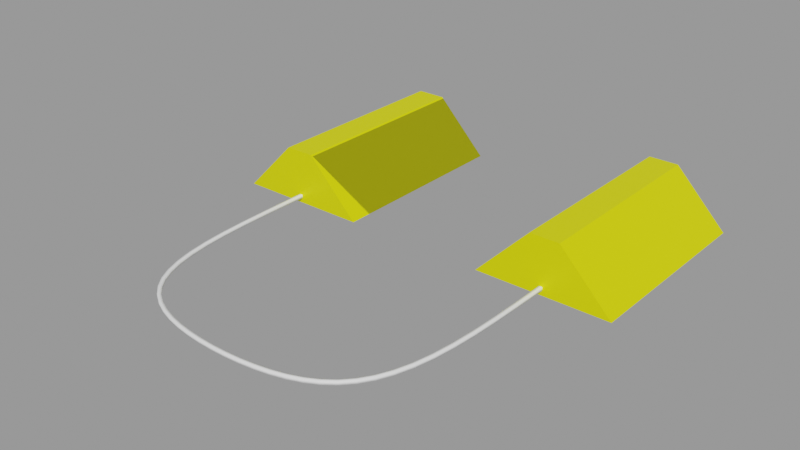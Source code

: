 # Source: chocks-put.blend  (saved by Blender 2.83.18; exported with 4.5.12 LTS)
import bpy
from mathutils import Matrix  # noqa: F401  (used for matrix-valued properties, if any)

bpy.ops.wm.read_factory_settings(use_empty=True)
scene = bpy.context.scene
scene.name = 'Empty'

# ---- materials (node trees are filled in below, after node groups)
mat_chockmaterial = bpy.data.materials.new('ChockMaterial')
mat_chockmaterial.use_transparent_shadow = False
mat_stringmaterial = bpy.data.materials.new('StringMaterial')
mat_stringmaterial.use_transparent_shadow = False
mat_positionforcermaterial = bpy.data.materials.new('PositionForcerMaterial')
mat_positionforcermaterial.surface_render_method = 'BLENDED'
mat_positionforcermaterial.blend_method = 'BLEND'
mat_positionforcermaterial.use_transparent_shadow = False

# ---- node groups
ng_auto_smooth = bpy.data.node_groups.new('Auto Smooth', 'GeometryNodeTree')
_s = ng_auto_smooth.interface.new_socket(name='Geometry', in_out='OUTPUT', socket_type='NodeSocketGeometry')
_s = ng_auto_smooth.interface.new_socket(name='Geometry', in_out='INPUT', socket_type='NodeSocketGeometry')
_s = ng_auto_smooth.interface.new_socket(name='Angle', in_out='INPUT', socket_type='NodeSocketFloat')
_s.subtype = 'ANGLE'
_s.min_value = 0.0
_s.max_value = 3.142
ng_auto_smooth.is_modifier = True
_N = ng_auto_smooth.nodes; _L = ng_auto_smooth.links
n0 = _N.new('NodeGroupOutput'); n0.name = 'Group Output'; n0.location = (480, -100)
n1 = _N.new('NodeGroupInput'); n1.name = 'Group Input'; n1.location = (-420, -300)
n2 = _N.new('NodeGroupInput'); n2.name = 'Group Input.001'; n2.location = (-60, -100)
n3 = _N.new('GeometryNodeSetShadeSmooth'); n3.name = 'Set Shade Smooth'; n3.location = (120, -100)
n3.domain = 'EDGE'
n4 = _N.new('GeometryNodeSetShadeSmooth'); n4.name = 'Set Shade Smooth.001'; n4.location = (300, -100)
n5 = _N.new('GeometryNodeInputMeshEdgeAngle'); n5.name = 'Edge Angle'; n5.location = (-420, -220)
n6 = _N.new('GeometryNodeInputEdgeSmooth'); n6.name = 'Is Edge Smooth'; n6.location = (-60, -160)
n7 = _N.new('GeometryNodeInputShadeSmooth'); n7.name = 'Is Face Smooth'; n7.location = (-240, -340)
n8 = _N.new('FunctionNodeBooleanMath'); n8.name = 'Boolean Math'; n8.location = (-60, -220)
n9 = _N.new('FunctionNodeCompare'); n9.name = 'Compare'; n9.location = (-240, -180)
n9.operation = 'LESS_EQUAL'
_L.new(n5.outputs[0], n9.inputs[0])
_L.new(n4.outputs[0], n0.inputs[0])
_L.new(n1.outputs[1], n9.inputs[1])
_L.new(n9.outputs[0], n8.inputs[0])
_L.new(n7.outputs[0], n8.inputs[1])
_L.new(n2.outputs[0], n3.inputs[0])
_L.new(n6.outputs[0], n3.inputs[1])
_L.new(n3.outputs[0], n4.inputs[0])
_L.new(n8.outputs[0], n3.inputs[2])
n0.is_active_output = True

# ---- material node trees
mat_chockmaterial.use_nodes = True; mat_chockmaterial.node_tree.nodes.clear()
_N = mat_chockmaterial.node_tree.nodes; _L = mat_chockmaterial.node_tree.links
n0 = _N.new('ShaderNodeBsdfPrincipled'); n0.name = 'Principled BSDF'; n0.location = (10, 300)
n0.distribution = 'GGX'
n0.subsurface_method = 'BURLEY'
n0.inputs[0].default_value = (1.0, 1.0, 0.0, 1.0)
n0.inputs[1].default_value = 0.3
n0.inputs[3].default_value = 1.45
n0.inputs[13].default_value = 0.3
n0.inputs[27].default_value = (0.0, 0.0, 0.0, 1.0)
n0.inputs[28].default_value = 1.0
n1 = _N.new('ShaderNodeOutputMaterial'); n1.name = 'Material Output'; n1.location = (300, 300)
_L.new(n0.outputs[0], n1.inputs[0])
n1.is_active_output = True
mat_stringmaterial.use_nodes = True; mat_stringmaterial.node_tree.nodes.clear()
_N = mat_stringmaterial.node_tree.nodes; _L = mat_stringmaterial.node_tree.links
n0 = _N.new('ShaderNodeBsdfPrincipled'); n0.name = 'Principled BSDF'; n0.location = (10, 300)
n0.distribution = 'GGX'
n0.subsurface_method = 'BURLEY'
n0.inputs[0].default_value = (1.0, 1.0, 1.0, 1.0)
n0.inputs[3].default_value = 1.45
n0.inputs[27].default_value = (0.0, 0.0, 0.0, 1.0)
n0.inputs[28].default_value = 1.0
n1 = _N.new('ShaderNodeOutputMaterial'); n1.name = 'Material Output'; n1.location = (300, 300)
_L.new(n0.outputs[0], n1.inputs[0])
n1.is_active_output = True
mat_positionforcermaterial.use_nodes = True; mat_positionforcermaterial.node_tree.nodes.clear()
_N = mat_positionforcermaterial.node_tree.nodes; _L = mat_positionforcermaterial.node_tree.links
n0 = _N.new('ShaderNodeBsdfPrincipled'); n0.name = 'Principled BSDF'; n0.location = (10, 300)
n0.distribution = 'GGX'
n0.subsurface_method = 'BURLEY'
n0.inputs[0].default_value = (0.0, 0.0, 0.0, 1.0)
n0.inputs[2].default_value = 0.0
n0.inputs[3].default_value = 1.45
n0.inputs[4].default_value = 0.0
n0.inputs[13].default_value = 0.0
n0.inputs[27].default_value = (0.0, 0.0, 0.0, 1.0)
n0.inputs[28].default_value = 1.0
n1 = _N.new('ShaderNodeOutputMaterial'); n1.name = 'Material Output'; n1.location = (300, 300)
_L.new(n0.outputs[0], n1.inputs[0])
n1.is_active_output = True

# ---- meshes
me_cube_007 = bpy.data.meshes.new('Cube.007')
me_cube_007.from_pydata([(-0.1, -0.15, 0.0), (-0.1, 0.15, 0.0), (0.1, -0.15, 0.0), (0.1, 0.15, 0.0), (0.02188, -0.15, 0.08), (-0.02188, -0.15, 0.08), (-0.02188, 0.15, 0.08), (0.02188, 0.15, 0.08)], [], [(1, 6, 7, 3), (2, 4, 5, 0), (0, 5, 6, 1), (1, 3, 2, 0), (6, 5, 4, 7), (3, 7, 4, 2)])
_uv = me_cube_007.uv_layers.new(name='UVMap')
_uv.uv.foreach_set('vector', [0.375, 0.25, 0.5472, 0.4222, 0.5472, 0.5, 0.375, 0.5, 0.375, 0.75, 0.5472, 0.9222, 0.5472, 1.0, 0.375, 1.0, 0.375, 0.0, 0.5472, 0.0, 0.5472, 0.25, 0.375, 0.25, 0.125, 0.5, 0.375, 0.5, 0.375, 0.75, 0.125, 0.75, 0.5472, 0.25, 0.5472, 0.0, 0.625, 0.0, 0.625, 0.25, 0.375, 0.5, 0.5472, 0.5, 0.5472, 0.75, 0.375, 0.75])
me_cube_007.materials.append(mat_chockmaterial)
me_cube_007.use_remesh_fix_poles = True
me_cube_007.use_remesh_preserve_attributes = False
me_cube_007.use_mirror_vertex_groups = False
me_cube_007.update()
me_cube_009 = bpy.data.meshes.new('Cube.009')
me_cube_009.from_pydata([(-0.1, -0.15, 0.0), (-0.1, 0.15, 0.0), (0.1, -0.15, 0.0), (0.1, 0.15, 0.0), (0.02188, -0.15, 0.08), (-0.02188, -0.15, 0.08), (-0.02188, 0.15, 0.08), (0.02188, 0.15, 0.08)], [], [(1, 6, 7, 3), (2, 4, 5, 0), (0, 5, 6, 1), (1, 3, 2, 0), (6, 5, 4, 7), (3, 7, 4, 2)])
_uv = me_cube_009.uv_layers.new(name='UVMap')
_uv.uv.foreach_set('vector', [0.375, 0.25, 0.5472, 0.4222, 0.5472, 0.5, 0.375, 0.5, 0.375, 0.75, 0.5472, 0.9222, 0.5472, 1.0, 0.375, 1.0, 0.375, 0.0, 0.5472, 0.0, 0.5472, 0.25, 0.375, 0.25, 0.125, 0.5, 0.375, 0.5, 0.375, 0.75, 0.125, 0.75, 0.5472, 0.25, 0.5472, 0.0, 0.625, 0.0, 0.625, 0.25, 0.375, 0.5, 0.5472, 0.5, 0.5472, 0.75, 0.375, 0.75])
me_cube_009.materials.append(mat_chockmaterial)
me_cube_009.use_remesh_fix_poles = True
me_cube_009.use_remesh_preserve_attributes = False
me_cube_009.use_mirror_vertex_groups = False
me_cube_009.update()
me_nurbspath = bpy.data.meshes.new('NurbsPath')
me_nurbspath.from_pydata([(-0.2025, 0.1747, -0.0025), (-0.2075, 0.1747, -0.0025), (-0.2075, 0.1747, 0.0025), (-0.2025, 0.1747, 0.0025), (-0.2025, 0.1499, -0.0025), (-0.2075, 0.1498, -0.0025), (-0.2075, 0.1498, 0.0025), (-0.2025, 0.1499, 0.0025), (-0.2022, 0.1035, -0.0025), (-0.2072, 0.1034, -0.0025), (-0.2072, 0.1034, 0.0025), (-0.2022, 0.1035, 0.0025), (-0.2013, 0.06134, -0.0025), (-0.2063, 0.06116, -0.0025), (-0.2063, 0.06116, 0.0025), (-0.2013, 0.06134, 0.0025), (-0.1994, 0.02344, -0.0025), (-0.2043, 0.02307, -0.0025), (-0.2043, 0.02307, 0.0025), (-0.1994, 0.02344, 0.0025), (-0.1961, -0.01032, -0.0025), (-0.201, -0.01096, -0.0025), (-0.201, -0.01096, 0.0025), (-0.1961, -0.01032, 0.0025), (-0.1912, -0.04005, -0.0025), (-0.1961, -0.04107, -0.0025), (-0.1961, -0.04107, 0.0025), (-0.1912, -0.04005, 0.0025), (-0.1846, -0.06591, -0.0025), (-0.1894, -0.06742, -0.0025), (-0.1894, -0.06742, 0.0025), (-0.1846, -0.06591, 0.0025), (-0.1762, -0.08809, -0.0025), (-0.1807, -0.09018, -0.0025), (-0.1807, -0.09018, 0.0025), (-0.1762, -0.08809, 0.0025), (-0.1659, -0.1068, -0.0025), (-0.1701, -0.1096, -0.0025), (-0.1701, -0.1096, 0.0025), (-0.1659, -0.1068, 0.0025), (-0.1537, -0.1223, -0.0025), (-0.1574, -0.1258, -0.0025), (-0.1574, -0.1258, 0.0025), (-0.1537, -0.1223, 0.0025), (-0.1398, -0.135, -0.0025), (-0.1428, -0.139, -0.0025), (-0.1428, -0.139, 0.0025), (-0.1398, -0.135, 0.0025), (-0.1241, -0.1452, -0.0025), (-0.1265, -0.1496, -0.0025), (-0.1265, -0.1496, 0.0025), (-0.1241, -0.1452, 0.0025), (-0.1068, -0.1532, -0.0025), (-0.1086, -0.1578, -0.0025), (-0.1086, -0.1578, 0.0025), (-0.1068, -0.1532, 0.0025), (-0.0882, -0.1593, -0.0025), (-0.08954, -0.1641, -0.0025), (-0.08954, -0.1641, 0.0025), (-0.0882, -0.1593, 0.0025), (-0.06849, -0.1638, -0.0025), (-0.06943, -0.1687, -0.0025), (-0.06943, -0.1687, 0.0025), (-0.06849, -0.1638, 0.0025), (-0.04795, -0.1669, -0.0025), (-0.04856, -0.1719, -0.0025), (-0.04856, -0.1719, 0.0025), (-0.04795, -0.1669, 0.0025), (-0.02683, -0.1689, -0.0025), (-0.02715, -0.1739, -0.0025), (-0.02715, -0.1739, 0.0025), (-0.02683, -0.1689, 0.0025), (-0.005382, -0.1697, -0.0025), (-0.005445, -0.1747, -0.0025), (-0.005445, -0.1747, 0.0025), (-0.005382, -0.1697, 0.0025), (0.01613, -0.1694, -0.0025), (0.01632, -0.1744, -0.0025), (0.01632, -0.1744, 0.0025), (0.01613, -0.1694, 0.0025), (0.03745, -0.1681, -0.0025), (0.0379, -0.173, -0.0025), (0.0379, -0.173, 0.0025), (0.03745, -0.1681, 0.0025), (0.05831, -0.1655, -0.0025), (0.05907, -0.1705, -0.0025), (0.05907, -0.1705, 0.0025), (0.05831, -0.1655, 0.0025), (0.07847, -0.1617, -0.0025), (0.0796, -0.1666, -0.0025), (0.0796, -0.1666, 0.0025), (0.07847, -0.1617, 0.0025), (0.09765, -0.1565, -0.0025), (0.09923, -0.1612, -0.0025), (0.09923, -0.1612, 0.0025), (0.09765, -0.1565, 0.0025), (0.1156, -0.1494, -0.0025), (0.1177, -0.154, -0.0025), (0.1177, -0.154, 0.0025), (0.1156, -0.1494, 0.0025), (0.1321, -0.1404, -0.0025), (0.1349, -0.1446, -0.0025), (0.1349, -0.1446, 0.0025), (0.1321, -0.1404, 0.0025), (0.147, -0.129, -0.0025), (0.1503, -0.1327, -0.0025), (0.1503, -0.1327, 0.0025), (0.147, -0.129, 0.0025), (0.1601, -0.115, -0.0025), (0.164, -0.118, -0.0025), (0.164, -0.118, 0.0025), (0.1601, -0.115, 0.0025), (0.1713, -0.09786, -0.0025), (0.1757, -0.1003, -0.0025), (0.1757, -0.1003, 0.0025), (0.1713, -0.09786, 0.0025), (0.1807, -0.07745, -0.0025), (0.1853, -0.07924, -0.0025), (0.1853, -0.07924, 0.0025), (0.1807, -0.07745, 0.0025), (0.1882, -0.05346, -0.0025), (0.193, -0.05471, -0.0025), (0.193, -0.05471, 0.0025), (0.1882, -0.05346, 0.0025), (0.1939, -0.02568, -0.0025), (0.1988, -0.0265, -0.0025), (0.1988, -0.0265, 0.0025), (0.1939, -0.02568, 0.0025), (0.1979, 0.006052, -0.0025), (0.2029, 0.005556, -0.0025), (0.2029, 0.005556, 0.0025), (0.1979, 0.006052, 0.0025), (0.2005, 0.04187, -0.0025), (0.2055, 0.0416, -0.0025), (0.2055, 0.0416, 0.0025), (0.2005, 0.04187, 0.0025), (0.2019, 0.08187, -0.0025), (0.2069, 0.08175, -0.0025), (0.2069, 0.08175, 0.0025), (0.2019, 0.08187, 0.0025), (0.2024, 0.1261, -0.0025), (0.2074, 0.1261, -0.0025), (0.2074, 0.1261, 0.0025), (0.2024, 0.1261, 0.0025), (0.2025, 0.1747, -0.0025), (0.2075, 0.1747, -0.0025), (0.2075, 0.1747, 0.0025), (0.2025, 0.1747, 0.0025), (-0.2025, 0.1697, -0.0025), (-0.2075, 0.1697, -0.0025), (-0.2075, 0.1697, 0.0025), (-0.2025, 0.1697, 0.0025), (-0.2025, 0.1647, -0.0025), (-0.2075, 0.1647, -0.0025), (-0.2075, 0.1647, 0.0025), (-0.2025, 0.1647, 0.0025), (-0.2025, 0.1598, -0.0025), (-0.2075, 0.1598, -0.0025), (-0.2075, 0.1598, 0.0025), (-0.2025, 0.1598, 0.0025), (-0.2025, 0.1548, -0.0025), (-0.2075, 0.1548, -0.0025), (-0.2075, 0.1548, 0.0025), (-0.2025, 0.1548, 0.0025), (-0.2025, 0.1452, -0.0025), (-0.2075, 0.1452, -0.0025), (-0.2075, 0.1452, 0.0025), (-0.2025, 0.1452, 0.0025), (-0.2024, 0.1406, -0.0025), (-0.2074, 0.1406, -0.0025), (-0.2074, 0.1406, 0.0025), (-0.2024, 0.1406, 0.0025), (-0.2024, 0.1359, -0.0025), (-0.2074, 0.1359, -0.0025), (-0.2074, 0.1359, 0.0025), (-0.2024, 0.1359, 0.0025), (-0.2024, 0.1313, -0.0025), (-0.2074, 0.1313, -0.0025), (-0.2074, 0.1313, 0.0025), (-0.2024, 0.1313, 0.0025), (-0.2024, 0.1267, -0.0025), (-0.2074, 0.1266, -0.0025), (-0.2074, 0.1266, 0.0025), (-0.2024, 0.1267, 0.0025), (-0.2023, 0.122, -0.0025), (-0.2073, 0.122, -0.0025), (-0.2073, 0.122, 0.0025), (-0.2023, 0.122, 0.0025), (-0.2023, 0.1174, -0.0025), (-0.2073, 0.1173, -0.0025), (-0.2073, 0.1173, 0.0025), (-0.2023, 0.1174, 0.0025), (-0.2023, 0.1127, -0.0025), (-0.2073, 0.1127, -0.0025), (-0.2073, 0.1127, 0.0025), (-0.2023, 0.1127, 0.0025), (-0.2023, 0.1081, -0.0025), (-0.2073, 0.1081, -0.0025), (-0.2073, 0.1081, 0.0025), (-0.2023, 0.1081, 0.0025), (-0.2021, 0.09879, -0.0025), (-0.2071, 0.09869, -0.0025), (-0.2071, 0.09869, 0.0025), (-0.2021, 0.09879, 0.0025), (-0.202, 0.09411, -0.0025), (-0.207, 0.094, -0.0025), (-0.207, 0.094, 0.0025), (-0.202, 0.09411, 0.0025), (-0.2019, 0.08942, -0.0025), (-0.2069, 0.08931, -0.0025), (-0.2069, 0.08931, 0.0025), (-0.2019, 0.08942, 0.0025), (-0.2018, 0.08474, -0.0025), (-0.2068, 0.08463, -0.0025), (-0.2068, 0.08463, 0.0025), (-0.2018, 0.08474, 0.0025), (-0.2017, 0.08005, -0.0025), (-0.2067, 0.07994, -0.0025), (-0.2067, 0.07994, 0.0025), (-0.2017, 0.08005, 0.0025), (-0.2016, 0.07536, -0.0025), (-0.2066, 0.07525, -0.0025), (-0.2066, 0.07525, 0.0025), (-0.2016, 0.07536, 0.0025), (-0.2015, 0.07068, -0.0025), (-0.2065, 0.07057, -0.0025), (-0.2065, 0.07057, 0.0025), (-0.2015, 0.07068, 0.0025), (-0.2014, 0.06599, -0.0025), (-0.2064, 0.06588, -0.0025), (-0.2064, 0.06588, 0.0025), (-0.2014, 0.06599, 0.0025), (-0.2011, 0.05663, -0.0025), (-0.2061, 0.05637, -0.0025), (-0.2061, 0.05637, 0.0025), (-0.2011, 0.05663, 0.0025), (-0.2008, 0.05188, -0.0025), (-0.2058, 0.05162, -0.0025), (-0.2058, 0.05162, 0.0025), (-0.2008, 0.05188, 0.0025), (-0.2006, 0.04713, -0.0025), (-0.2056, 0.04687, -0.0025), (-0.2056, 0.04687, 0.0025), (-0.2006, 0.04713, 0.0025), (-0.2003, 0.04238, -0.0025), (-0.2053, 0.04212, -0.0025), (-0.2053, 0.04212, 0.0025), (-0.2003, 0.04238, 0.0025), (-0.2001, 0.03763, -0.0025), (-0.2051, 0.03738, -0.0025), (-0.2051, 0.03738, 0.0025), (-0.2001, 0.03763, 0.0025), (-0.1998, 0.03288, -0.0025), (-0.2048, 0.03263, -0.0025), (-0.2048, 0.03263, 0.0025), (-0.1998, 0.03288, 0.0025), (-0.1996, 0.02814, -0.0025), (-0.2046, 0.02788, -0.0025), (-0.2046, 0.02788, 0.0025), (-0.1996, 0.02814, 0.0025), (-0.1989, 0.01866, -0.0025), (-0.2039, 0.01817, -0.0025), (-0.2039, 0.01817, 0.0025), (-0.1989, 0.01866, 0.0025), (-0.1984, 0.01382, -0.0025), (-0.2034, 0.01333, -0.0025), (-0.2034, 0.01333, 0.0025), (-0.1984, 0.01382, 0.0025), (-0.198, 0.008973, -0.0025), (-0.2029, 0.008489, -0.0025), (-0.2029, 0.008489, 0.0025), (-0.198, 0.008973, 0.0025), (-0.1975, 0.004131, -0.0025), (-0.2025, 0.003646, -0.0025), (-0.2025, 0.003646, 0.0025), (-0.1975, 0.004131, 0.0025), (-0.197, -0.0007116, -0.0025), (-0.202, -0.001196, -0.0025), (-0.202, -0.001196, 0.0025), (-0.197, -0.0007116, 0.0025), (-0.1965, -0.005554, -0.0025), (-0.2015, -0.006038, -0.0025), (-0.2015, -0.006038, 0.0025), (-0.1965, -0.005554, 0.0025), (-0.1954, -0.01451, -0.0025), (-0.2003, -0.01532, -0.0025), (-0.2003, -0.01532, 0.0025), (-0.1954, -0.01451, 0.0025), (-0.1947, -0.01879, -0.0025), (-0.1996, -0.01959, -0.0025), (-0.1996, -0.01959, 0.0025), (-0.1947, -0.01879, 0.0025), (-0.194, -0.02306, -0.0025), (-0.1989, -0.02387, -0.0025), (-0.1989, -0.02387, 0.0025), (-0.194, -0.02306, 0.0025), (-0.1933, -0.02733, -0.0025), (-0.1982, -0.02814, -0.0025), (-0.1982, -0.02814, 0.0025), (-0.1933, -0.02733, 0.0025), (-0.1926, -0.03161, -0.0025), (-0.1975, -0.03242, -0.0025), (-0.1975, -0.03242, 0.0025), (-0.1926, -0.03161, 0.0025), (-0.1919, -0.03588, -0.0025), (-0.1968, -0.03669, -0.0025), (-0.1968, -0.03669, 0.0025), (-0.1919, -0.03588, 0.0025), (-0.1901, -0.0443, -0.0025), (-0.195, -0.04553, -0.0025), (-0.195, -0.04553, 0.0025), (-0.1901, -0.0443, 0.0025), (-0.189, -0.04865, -0.0025), (-0.1939, -0.04988, -0.0025), (-0.1939, -0.04988, 0.0025), (-0.189, -0.04865, 0.0025), (-0.1879, -0.053, -0.0025), (-0.1928, -0.05423, -0.0025), (-0.1928, -0.05423, 0.0025), (-0.1879, -0.053, 0.0025), (-0.1868, -0.05735, -0.0025), (-0.1917, -0.05858, -0.0025), (-0.1917, -0.05858, 0.0025), (-0.1868, -0.05735, 0.0025), (-0.1857, -0.0617, -0.0025), (-0.1905, -0.06293, -0.0025), (-0.1905, -0.06293, 0.0025), (-0.1857, -0.0617, 0.0025), (-0.183, -0.07027, -0.0025), (-0.1876, -0.07205, -0.0025), (-0.1876, -0.07205, 0.0025), (-0.183, -0.07027, 0.0025), (-0.1813, -0.07477, -0.0025), (-0.1859, -0.07654, -0.0025), (-0.1859, -0.07654, 0.0025), (-0.1813, -0.07477, 0.0025), (-0.1796, -0.07926, -0.0025), (-0.1842, -0.08104, -0.0025), (-0.1842, -0.08104, 0.0025), (-0.1796, -0.07926, 0.0025), (-0.1778, -0.08375, -0.0025), (-0.1825, -0.08553, -0.0025), (-0.1825, -0.08553, 0.0025), (-0.1778, -0.08375, 0.0025), (-0.1742, -0.09174, -0.0025), (-0.1786, -0.09415, -0.0025), (-0.1786, -0.09415, 0.0025), (-0.1742, -0.09174, 0.0025), (-0.1721, -0.09555, -0.0025), (-0.1765, -0.09796, -0.0025), (-0.1765, -0.09796, 0.0025), (-0.1721, -0.09555, 0.0025), (-0.17, -0.09936, -0.0025), (-0.1744, -0.1018, -0.0025), (-0.1744, -0.1018, 0.0025), (-0.17, -0.09936, 0.0025), (-0.1679, -0.1032, -0.0025), (-0.1723, -0.1056, -0.0025), (-0.1723, -0.1056, 0.0025), (-0.1679, -0.1032, 0.0025), (-0.1635, -0.1098, -0.0025), (-0.1675, -0.1129, -0.0025), (-0.1675, -0.1129, 0.0025), (-0.1635, -0.1098, 0.0025), (-0.1611, -0.113, -0.0025), (-0.165, -0.1161, -0.0025), (-0.165, -0.1161, 0.0025), (-0.1611, -0.113, 0.0025), (-0.1586, -0.1162, -0.0025), (-0.1625, -0.1192, -0.0025), (-0.1625, -0.1192, 0.0025), (-0.1586, -0.1162, 0.0025), (-0.1561, -0.1193, -0.0025), (-0.16, -0.1224, -0.0025), (-0.16, -0.1224, 0.0025), (-0.1561, -0.1193, 0.0025), (-0.1503, -0.1254, -0.0025), (-0.1537, -0.1291, -0.0025), (-0.1537, -0.1291, 0.0025), (-0.1503, -0.1254, 0.0025), (-0.1468, -0.1287, -0.0025), (-0.1501, -0.1324, -0.0025), (-0.1501, -0.1324, 0.0025), (-0.1468, -0.1287, 0.0025), (-0.1432, -0.1319, -0.0025), (-0.1465, -0.1356, -0.0025), (-0.1465, -0.1356, 0.0025), (-0.1432, -0.1319, 0.0025), (-0.1359, -0.1375, -0.0025), (-0.1386, -0.1417, -0.0025), (-0.1386, -0.1417, 0.0025), (-0.1359, -0.1375, 0.0025), (-0.1319, -0.1401, -0.0025), (-0.1346, -0.1443, -0.0025), (-0.1346, -0.1443, 0.0025), (-0.1319, -0.1401, 0.0025), (-0.1279, -0.1427, -0.0025), (-0.1306, -0.1469, -0.0025), (-0.1306, -0.1469, 0.0025), (-0.1279, -0.1427, 0.0025), (-0.1198, -0.1472, -0.0025), (-0.1219, -0.1517, -0.0025), (-0.1219, -0.1517, 0.0025), (-0.1198, -0.1472, 0.0025), (-0.1154, -0.1492, -0.0025), (-0.1175, -0.1537, -0.0025), (-0.1175, -0.1537, 0.0025), (-0.1154, -0.1492, 0.0025), (-0.1111, -0.1512, -0.0025), (-0.1132, -0.1557, -0.0025), (-0.1132, -0.1557, 0.0025), (-0.1111, -0.1512, 0.0025), (-0.1022, -0.1547, -0.0025), (-0.1038, -0.1594, -0.0025), (-0.1038, -0.1594, 0.0025), (-0.1022, -0.1547, 0.0025), (-0.09751, -0.1562, -0.0025), (-0.09907, -0.161, -0.0025), (-0.09907, -0.161, 0.0025), (-0.09751, -0.1562, 0.0025), (-0.0928, -0.1578, -0.0025), (-0.09436, -0.1625, -0.0025), (-0.09436, -0.1625, 0.0025), (-0.0928, -0.1578, 0.0025), (-0.08433, -0.1602, -0.0025), (-0.08545, -0.165, -0.0025), (-0.08545, -0.165, 0.0025), (-0.08433, -0.1602, 0.0025), (-0.08035, -0.1611, -0.0025), (-0.08146, -0.166, -0.0025), (-0.08146, -0.166, 0.0025), (-0.08035, -0.1611, 0.0025), (-0.07637, -0.162, -0.0025), (-0.07748, -0.1669, -0.0025), (-0.07748, -0.1669, 0.0025), (-0.07637, -0.162, 0.0025), (-0.07239, -0.1629, -0.0025), (-0.0735, -0.1678, -0.0025), (-0.0735, -0.1678, 0.0025), (-0.07239, -0.1629, 0.0025), (-0.06444, -0.1644, -0.0025), (-0.0652, -0.1694, -0.0025), (-0.0652, -0.1694, 0.0025), (-0.06444, -0.1644, 0.0025), (-0.0603, -0.1651, -0.0025), (-0.06106, -0.17, -0.0025), (-0.06106, -0.17, 0.0025), (-0.0603, -0.1651, 0.0025), (-0.05616, -0.1657, -0.0025), (-0.05692, -0.1706, -0.0025), (-0.05692, -0.1706, 0.0025), (-0.05616, -0.1657, 0.0025), (-0.05202, -0.1663, -0.0025), (-0.05277, -0.1713, -0.0025), (-0.05277, -0.1713, 0.0025), (-0.05202, -0.1663, 0.0025), (-0.04377, -0.1673, -0.0025), (-0.04423, -0.1723, -0.0025), (-0.04423, -0.1723, 0.0025), (-0.04377, -0.1673, 0.0025), (-0.03952, -0.1677, -0.0025), (-0.03997, -0.1727, -0.0025), (-0.03997, -0.1727, 0.0025), (-0.03952, -0.1677, 0.0025), (-0.03527, -0.1681, -0.0025), (-0.03572, -0.1731, -0.0025), (-0.03572, -0.1731, 0.0025), (-0.03527, -0.1681, 0.0025), (-0.03101, -0.1685, -0.0025), (-0.03147, -0.1735, -0.0025), (-0.03147, -0.1735, 0.0025), (-0.03101, -0.1685, 0.0025), (-0.02258, -0.169, -0.0025), (-0.02277, -0.174, -0.0025), (-0.02277, -0.174, 0.0025), (-0.02258, -0.169, 0.0025), (-0.01826, -0.1692, -0.0025), (-0.01845, -0.1742, -0.0025), (-0.01845, -0.1742, 0.0025), (-0.01826, -0.1692, 0.0025), (-0.01395, -0.1694, -0.0025), (-0.01414, -0.1743, -0.0025), (-0.01414, -0.1743, 0.0025), (-0.01395, -0.1694, 0.0025), (-0.009634, -0.1695, -0.0025), (-0.009822, -0.1745, -0.0025), (-0.009822, -0.1745, 0.0025), (-0.009634, -0.1695, 0.0025), (-0.001117, -0.1696, -0.0025), (-0.001055, -0.1746, -0.0025), (-0.001055, -0.1746, 0.0025), (-0.001117, -0.1696, 0.0025), (0.00321, -0.1696, -0.0025), (0.003273, -0.1746, -0.0025), (0.003273, -0.1746, 0.0025), (0.00321, -0.1696, 0.0025), (0.007538, -0.1695, -0.0025), (0.0076, -0.1745, -0.0025), (0.0076, -0.1745, 0.0025), (0.007538, -0.1695, 0.0025), (0.01187, -0.1695, -0.0025), (0.01193, -0.1745, -0.0025), (0.01193, -0.1745, 0.0025), (0.01187, -0.1695, 0.0025), (0.02036, -0.1691, -0.0025), (0.02067, -0.1741, -0.0025), (0.02067, -0.1741, 0.0025), (0.02036, -0.1691, 0.0025), (0.02465, -0.1689, -0.0025), (0.02496, -0.1739, -0.0025), (0.02496, -0.1739, 0.0025), (0.02465, -0.1689, 0.0025), (0.02894, -0.1686, -0.0025), (0.02925, -0.1736, -0.0025), (0.02925, -0.1736, 0.0025), (0.02894, -0.1686, 0.0025), (0.03323, -0.1683, -0.0025), (0.03354, -0.1733, -0.0025), (0.03354, -0.1733, 0.0025), (0.03323, -0.1683, 0.0025), (0.04158, -0.1676, -0.0025), (0.04218, -0.1725, -0.0025), (0.04218, -0.1725, 0.0025), (0.04158, -0.1676, 0.0025), (0.04578, -0.167, -0.0025), (0.04638, -0.172, -0.0025), (0.04638, -0.172, 0.0025), (0.04578, -0.167, 0.0025), (0.04999, -0.1665, -0.0025), (0.05058, -0.1715, -0.0025), (0.05058, -0.1715, 0.0025), (0.04999, -0.1665, 0.0025), (0.05419, -0.166, -0.0025), (0.05479, -0.171, -0.0025), (0.05479, -0.171, 0.0025), (0.05419, -0.166, 0.0025), (0.0623, -0.1648, -0.0025), (0.06322, -0.1697, -0.0025), (0.06322, -0.1697, 0.0025), (0.0623, -0.1648, 0.0025), (0.06636, -0.164, -0.0025), (0.06729, -0.1689, -0.0025), (0.06729, -0.1689, 0.0025), (0.06636, -0.164, 0.0025), (0.07043, -0.1632, -0.0025), (0.07136, -0.1682, -0.0025), (0.07136, -0.1682, 0.0025), (0.07043, -0.1632, 0.0025), (0.0745, -0.1625, -0.0025), (0.07543, -0.1674, -0.0025), (0.07543, -0.1674, 0.0025), (0.0745, -0.1625, 0.0025), (0.08225, -0.1607, -0.0025), (0.08358, -0.1655, -0.0025), (0.08358, -0.1655, 0.0025), (0.08225, -0.1607, 0.0025), (0.08613, -0.1596, -0.0025), (0.08746, -0.1644, -0.0025), (0.08746, -0.1644, 0.0025), (0.08613, -0.1596, 0.0025), (0.09001, -0.1586, -0.0025), (0.09134, -0.1634, -0.0025), (0.09134, -0.1634, 0.0025), (0.09001, -0.1586, 0.0025), (0.0939, -0.1575, -0.0025), (0.09522, -0.1623, -0.0025), (0.09522, -0.1623, 0.0025), (0.0939, -0.1575, 0.0025), (0.1021, -0.1547, -0.0025), (0.1039, -0.1594, -0.0025), (0.1039, -0.1594, 0.0025), (0.1021, -0.1547, 0.0025), (0.1066, -0.1529, -0.0025), (0.1085, -0.1576, -0.0025), (0.1085, -0.1576, 0.0025), (0.1066, -0.1529, 0.0025), (0.1112, -0.1512, -0.0025), (0.113, -0.1558, -0.0025), (0.113, -0.1558, 0.0025), (0.1112, -0.1512, 0.0025), (0.1197, -0.1472, -0.0025), (0.1221, -0.1516, -0.0025), (0.1221, -0.1516, 0.0025), (0.1197, -0.1472, 0.0025), (0.1239, -0.1449, -0.0025), (0.1263, -0.1493, -0.0025), (0.1263, -0.1493, 0.0025), (0.1239, -0.1449, 0.0025), (0.1281, -0.1426, -0.0025), (0.1305, -0.147, -0.0025), (0.1305, -0.147, 0.0025), (0.1281, -0.1426, 0.0025), (0.1358, -0.1376, -0.0025), (0.1388, -0.1416, -0.0025), (0.1388, -0.1416, 0.0025), (0.1358, -0.1376, 0.0025), (0.1396, -0.1347, -0.0025), (0.1426, -0.1387, -0.0025), (0.1426, -0.1387, 0.0025), (0.1396, -0.1347, 0.0025), (0.1433, -0.1318, -0.0025), (0.1464, -0.1358, -0.0025), (0.1464, -0.1358, 0.0025), (0.1433, -0.1318, 0.0025), (0.1502, -0.1256, -0.0025), (0.1538, -0.129, -0.0025), (0.1538, -0.129, 0.0025), (0.1502, -0.1256, 0.0025), (0.1535, -0.122, -0.0025), (0.1572, -0.1254, -0.0025), (0.1572, -0.1254, 0.0025), (0.1535, -0.122, 0.0025), (0.1568, -0.1184, -0.0025), (0.1605, -0.1218, -0.0025), (0.1605, -0.1218, 0.0025), (0.1568, -0.1184, 0.0025), (0.1622, -0.1116, -0.0025), (0.1664, -0.1144, -0.0025), (0.1664, -0.1144, 0.0025), (0.1622, -0.1116, 0.0025), (0.1645, -0.1082, -0.0025), (0.1687, -0.1109, -0.0025), (0.1687, -0.1109, 0.0025), (0.1645, -0.1082, 0.0025), (0.1668, -0.1047, -0.0025), (0.171, -0.1074, -0.0025), (0.171, -0.1074, 0.0025), (0.1668, -0.1047, 0.0025), (0.1691, -0.1012, -0.0025), (0.1733, -0.1039, -0.0025), (0.1733, -0.1039, 0.0025), (0.1691, -0.1012, 0.0025), (0.1731, -0.09388, -0.0025), (0.1777, -0.09597, -0.0025), (0.1777, -0.09597, 0.0025), (0.1731, -0.09388, 0.0025), (0.175, -0.08974, -0.0025), (0.1796, -0.09182, -0.0025), (0.1796, -0.09182, 0.0025), (0.175, -0.08974, 0.0025), (0.1769, -0.08559, -0.0025), (0.1815, -0.08768, -0.0025), (0.1815, -0.08768, 0.0025), (0.1769, -0.08559, 0.0025), (0.1788, -0.08145, -0.0025), (0.1834, -0.08353, -0.0025), (0.1834, -0.08353, 0.0025), (0.1788, -0.08145, 0.0025), (0.1819, -0.07355, -0.0025), (0.1866, -0.07505, -0.0025), (0.1866, -0.07505, 0.0025), (0.1819, -0.07355, 0.0025), (0.1831, -0.06951, -0.0025), (0.1879, -0.071, -0.0025), (0.1879, -0.071, 0.0025), (0.1831, -0.06951, 0.0025), (0.1844, -0.06547, -0.0025), (0.1892, -0.06696, -0.0025), (0.1892, -0.06696, 0.0025), (0.1844, -0.06547, 0.0025), (0.1857, -0.06142, -0.0025), (0.1904, -0.06291, -0.0025), (0.1904, -0.06291, 0.0025), (0.1857, -0.06142, 0.0025), (0.1869, -0.05738, -0.0025), (0.1917, -0.05887, -0.0025), (0.1917, -0.05887, 0.0025), (0.1869, -0.05738, 0.0025), (0.1891, -0.04891, -0.0025), (0.194, -0.04992, -0.0025), (0.194, -0.04992, 0.0025), (0.1891, -0.04891, 0.0025), (0.19, -0.04425, -0.0025), (0.1949, -0.04525, -0.0025), (0.1949, -0.04525, 0.0025), (0.19, -0.04425, 0.0025), (0.191, -0.03958, -0.0025), (0.1959, -0.04059, -0.0025), (0.1959, -0.04059, 0.0025), (0.191, -0.03958, 0.0025), (0.192, -0.03492, -0.0025), (0.1969, -0.03592, -0.0025), (0.1969, -0.03592, 0.0025), (0.192, -0.03492, 0.0025), (0.1929, -0.03025, -0.0025), (0.1978, -0.03126, -0.0025), (0.1978, -0.03126, 0.0025), (0.1929, -0.03025, 0.0025), (0.1944, -0.02122, -0.0025), (0.1994, -0.02185, -0.0025), (0.1994, -0.02185, 0.0025), (0.1944, -0.02122, 0.0025), (0.195, -0.01666, -0.0025), (0.2, -0.01729, -0.0025), (0.2, -0.01729, 0.0025), (0.195, -0.01666, 0.0025), (0.1956, -0.0121, -0.0025), (0.2005, -0.01274, -0.0025), (0.2005, -0.01274, 0.0025), (0.1956, -0.0121, 0.0025), (0.1962, -0.007548, -0.0025), (0.2011, -0.00818, -0.0025), (0.2011, -0.00818, 0.0025), (0.1962, -0.007548, 0.0025), (0.1967, -0.002992, -0.0025), (0.2017, -0.003624, -0.0025), (0.2017, -0.003624, 0.0025), (0.1967, -0.002992, 0.0025), (0.1973, 0.001564, -0.0025), (0.2023, 0.0009319, -0.0025), (0.2023, 0.0009319, 0.0025), (0.1973, 0.001564, 0.0025), (0.1982, 0.01048, -0.0025), (0.2032, 0.01012, -0.0025), (0.2032, 0.01012, 0.0025), (0.1982, 0.01048, 0.0025), (0.1985, 0.01497, -0.0025), (0.2035, 0.01461, -0.0025), (0.2035, 0.01461, 0.0025), (0.1985, 0.01497, 0.0025), (0.1989, 0.01946, -0.0025), (0.2039, 0.0191, -0.0025), (0.2039, 0.0191, 0.0025), (0.1989, 0.01946, 0.0025), (0.1992, 0.02395, -0.0025), (0.2042, 0.02359, -0.0025), (0.2042, 0.02359, 0.0025), (0.1992, 0.02395, 0.0025), (0.1995, 0.02844, -0.0025), (0.2045, 0.02808, -0.0025), (0.2045, 0.02808, 0.0025), (0.1995, 0.02844, 0.0025), (0.1998, 0.03293, -0.0025), (0.2048, 0.03257, -0.0025), (0.2048, 0.03257, 0.0025), (0.1998, 0.03293, 0.0025), (0.2002, 0.03742, -0.0025), (0.2052, 0.03706, -0.0025), (0.2052, 0.03706, 0.0025), (0.2002, 0.03742, 0.0025), (0.2006, 0.04627, -0.0025), (0.2056, 0.0461, -0.0025), (0.2056, 0.0461, 0.0025), (0.2006, 0.04627, 0.0025), (0.2008, 0.05073, -0.0025), (0.2058, 0.05055, -0.0025), (0.2058, 0.05055, 0.0025), (0.2008, 0.05073, 0.0025), (0.201, 0.05518, -0.0025), (0.2059, 0.05501, -0.0025), (0.2059, 0.05501, 0.0025), (0.201, 0.05518, 0.0025), (0.2011, 0.05963, -0.0025), (0.2061, 0.05946, -0.0025), (0.2061, 0.05946, 0.0025), (0.2011, 0.05963, 0.0025), (0.2013, 0.06409, -0.0025), (0.2063, 0.06391, -0.0025), (0.2063, 0.06391, 0.0025), (0.2013, 0.06409, 0.0025), (0.2014, 0.06854, -0.0025), (0.2064, 0.06836, -0.0025), (0.2064, 0.06836, 0.0025), (0.2014, 0.06854, 0.0025), (0.2016, 0.07299, -0.0025), (0.2066, 0.07282, -0.0025), (0.2066, 0.07282, 0.0025), (0.2016, 0.07299, 0.0025), (0.2017, 0.07744, -0.0025), (0.2067, 0.07727, -0.0025), (0.2067, 0.07727, 0.0025), (0.2017, 0.07744, 0.0025), (0.2019, 0.08676, -0.0025), (0.2069, 0.0867, -0.0025), (0.2069, 0.0867, 0.0025), (0.2019, 0.08676, 0.0025), (0.202, 0.09168, -0.0025), (0.207, 0.09162, -0.0025), (0.207, 0.09162, 0.0025), (0.202, 0.09168, 0.0025), (0.2021, 0.0966, -0.0025), (0.2071, 0.09654, -0.0025), (0.2071, 0.09654, 0.0025), (0.2021, 0.0966, 0.0025), (0.2021, 0.1015, -0.0025), (0.2071, 0.1015, -0.0025), (0.2071, 0.1015, 0.0025), (0.2021, 0.1015, 0.0025), (0.2022, 0.1064, -0.0025), (0.2072, 0.1064, -0.0025), (0.2072, 0.1064, 0.0025), (0.2022, 0.1064, 0.0025), (0.2022, 0.1114, -0.0025), (0.2072, 0.1113, -0.0025), (0.2072, 0.1113, 0.0025), (0.2022, 0.1114, 0.0025), (0.2023, 0.1163, -0.0025), (0.2073, 0.1162, -0.0025), (0.2073, 0.1162, 0.0025), (0.2023, 0.1163, 0.0025), (0.2024, 0.1212, -0.0025), (0.2074, 0.1212, -0.0025), (0.2074, 0.1212, 0.0025), (0.2024, 0.1212, 0.0025), (0.2024, 0.131, -0.0025), (0.2074, 0.131, -0.0025), (0.2074, 0.131, 0.0025), (0.2024, 0.131, 0.0025), (0.2024, 0.1358, -0.0025), (0.2074, 0.1358, -0.0025), (0.2074, 0.1358, 0.0025), (0.2024, 0.1358, 0.0025), (0.2024, 0.1407, -0.0025), (0.2074, 0.1407, -0.0025), (0.2074, 0.1407, 0.0025), (0.2024, 0.1407, 0.0025), (0.2025, 0.1455, -0.0025), (0.2075, 0.1455, -0.0025), (0.2075, 0.1455, 0.0025), (0.2025, 0.1455, 0.0025), (0.2025, 0.1504, -0.0025), (0.2075, 0.1504, -0.0025), (0.2075, 0.1504, 0.0025), (0.2025, 0.1504, 0.0025), (0.2025, 0.1552, -0.0025), (0.2075, 0.1552, -0.0025), (0.2075, 0.1552, 0.0025), (0.2025, 0.1552, 0.0025), (0.2025, 0.1601, -0.0025), (0.2075, 0.1601, -0.0025), (0.2075, 0.1601, 0.0025), (0.2025, 0.1601, 0.0025), (0.2025, 0.165, -0.0025), (0.2075, 0.165, -0.0025), (0.2075, 0.165, 0.0025), (0.2025, 0.165, 0.0025), (0.2025, 0.1698, -0.0025), (0.2075, 0.1698, -0.0025), (0.2075, 0.1698, 0.0025), (0.2025, 0.1698, 0.0025)], [], [(148, 149, 1, 0), (149, 150, 2, 1), (150, 151, 3, 2), (151, 148, 0, 3), (152, 153, 149, 148), (153, 154, 150, 149), (154, 155, 151, 150), (155, 152, 148, 151), (156, 157, 153, 152), (157, 158, 154, 153), (158, 159, 155, 154), (159, 156, 152, 155), (160, 161, 157, 156), (161, 162, 158, 157), (162, 163, 159, 158), (163, 160, 156, 159), (4, 5, 161, 160), (5, 6, 162, 161), (6, 7, 163, 162), (7, 4, 160, 163), (164, 165, 5, 4), (165, 166, 6, 5), (166, 167, 7, 6), (167, 164, 4, 7), (168, 169, 165, 164), (169, 170, 166, 165), (170, 171, 167, 166), (171, 168, 164, 167), (172, 173, 169, 168), (173, 174, 170, 169), (174, 175, 171, 170), (175, 172, 168, 171), (176, 177, 173, 172), (177, 178, 174, 173), (178, 179, 175, 174), (179, 176, 172, 175), (180, 181, 177, 176), (181, 182, 178, 177), (182, 183, 179, 178), (183, 180, 176, 179), (184, 185, 181, 180), (185, 186, 182, 181), (186, 187, 183, 182), (187, 184, 180, 183), (188, 189, 185, 184), (189, 190, 186, 185), (190, 191, 187, 186), (191, 188, 184, 187), (192, 193, 189, 188), (193, 194, 190, 189), (194, 195, 191, 190), (195, 192, 188, 191), (196, 197, 193, 192), (197, 198, 194, 193), (198, 199, 195, 194), (199, 196, 192, 195), (8, 9, 197, 196), (9, 10, 198, 197), (10, 11, 199, 198), (11, 8, 196, 199), (200, 201, 9, 8), (201, 202, 10, 9), (202, 203, 11, 10), (203, 200, 8, 11), (204, 205, 201, 200), (205, 206, 202, 201), (206, 207, 203, 202), (207, 204, 200, 203), (208, 209, 205, 204), (209, 210, 206, 205), (210, 211, 207, 206), (211, 208, 204, 207), (212, 213, 209, 208), (213, 214, 210, 209), (214, 215, 211, 210), (215, 212, 208, 211), (216, 217, 213, 212), (217, 218, 214, 213), (218, 219, 215, 214), (219, 216, 212, 215), (220, 221, 217, 216), (221, 222, 218, 217), (222, 223, 219, 218), (223, 220, 216, 219), (224, 225, 221, 220), (225, 226, 222, 221), (226, 227, 223, 222), (227, 224, 220, 223), (228, 229, 225, 224), (229, 230, 226, 225), (230, 231, 227, 226), (231, 228, 224, 227), (12, 13, 229, 228), (13, 14, 230, 229), (14, 15, 231, 230), (15, 12, 228, 231), (232, 233, 13, 12), (233, 234, 14, 13), (234, 235, 15, 14), (235, 232, 12, 15), (236, 237, 233, 232), (237, 238, 234, 233), (238, 239, 235, 234), (239, 236, 232, 235), (240, 241, 237, 236), (241, 242, 238, 237), (242, 243, 239, 238), (243, 240, 236, 239), (244, 245, 241, 240), (245, 246, 242, 241), (246, 247, 243, 242), (247, 244, 240, 243), (248, 249, 245, 244), (249, 250, 246, 245), (250, 251, 247, 246), (251, 248, 244, 247), (252, 253, 249, 248), (253, 254, 250, 249), (254, 255, 251, 250), (255, 252, 248, 251), (256, 257, 253, 252), (257, 258, 254, 253), (258, 259, 255, 254), (259, 256, 252, 255), (16, 17, 257, 256), (17, 18, 258, 257), (18, 19, 259, 258), (19, 16, 256, 259), (260, 261, 17, 16), (261, 262, 18, 17), (262, 263, 19, 18), (263, 260, 16, 19), (264, 265, 261, 260), (265, 266, 262, 261), (266, 267, 263, 262), (267, 264, 260, 263), (268, 269, 265, 264), (269, 270, 266, 265), (270, 271, 267, 266), (271, 268, 264, 267), (272, 273, 269, 268), (273, 274, 270, 269), (274, 275, 271, 270), (275, 272, 268, 271), (276, 277, 273, 272), (277, 278, 274, 273), (278, 279, 275, 274), (279, 276, 272, 275), (280, 281, 277, 276), (281, 282, 278, 277), (282, 283, 279, 278), (283, 280, 276, 279), (20, 21, 281, 280), (21, 22, 282, 281), (22, 23, 283, 282), (23, 20, 280, 283), (284, 285, 21, 20), (285, 286, 22, 21), (286, 287, 23, 22), (287, 284, 20, 23), (288, 289, 285, 284), (289, 290, 286, 285), (290, 291, 287, 286), (291, 288, 284, 287), (292, 293, 289, 288), (293, 294, 290, 289), (294, 295, 291, 290), (295, 292, 288, 291), (296, 297, 293, 292), (297, 298, 294, 293), (298, 299, 295, 294), (299, 296, 292, 295), (300, 301, 297, 296), (301, 302, 298, 297), (302, 303, 299, 298), (303, 300, 296, 299), (304, 305, 301, 300), (305, 306, 302, 301), (306, 307, 303, 302), (307, 304, 300, 303), (24, 25, 305, 304), (25, 26, 306, 305), (26, 27, 307, 306), (27, 24, 304, 307), (308, 309, 25, 24), (309, 310, 26, 25), (310, 311, 27, 26), (311, 308, 24, 27), (312, 313, 309, 308), (313, 314, 310, 309), (314, 315, 311, 310), (315, 312, 308, 311), (316, 317, 313, 312), (317, 318, 314, 313), (318, 319, 315, 314), (319, 316, 312, 315), (320, 321, 317, 316), (321, 322, 318, 317), (322, 323, 319, 318), (323, 320, 316, 319), (324, 325, 321, 320), (325, 326, 322, 321), (326, 327, 323, 322), (327, 324, 320, 323), (28, 29, 325, 324), (29, 30, 326, 325), (30, 31, 327, 326), (31, 28, 324, 327), (328, 329, 29, 28), (329, 330, 30, 29), (330, 331, 31, 30), (331, 328, 28, 31), (332, 333, 329, 328), (333, 334, 330, 329), (334, 335, 331, 330), (335, 332, 328, 331), (336, 337, 333, 332), (337, 338, 334, 333), (338, 339, 335, 334), (339, 336, 332, 335), (340, 341, 337, 336), (341, 342, 338, 337), (342, 343, 339, 338), (343, 340, 336, 339), (32, 33, 341, 340), (33, 34, 342, 341), (34, 35, 343, 342), (35, 32, 340, 343), (344, 345, 33, 32), (345, 346, 34, 33), (346, 347, 35, 34), (347, 344, 32, 35), (348, 349, 345, 344), (349, 350, 346, 345), (350, 351, 347, 346), (351, 348, 344, 347), (352, 353, 349, 348), (353, 354, 350, 349), (354, 355, 351, 350), (355, 352, 348, 351), (356, 357, 353, 352), (357, 358, 354, 353), (358, 359, 355, 354), (359, 356, 352, 355), (36, 37, 357, 356), (37, 38, 358, 357), (38, 39, 359, 358), (39, 36, 356, 359), (360, 361, 37, 36), (361, 362, 38, 37), (362, 363, 39, 38), (363, 360, 36, 39), (364, 365, 361, 360), (365, 366, 362, 361), (366, 367, 363, 362), (367, 364, 360, 363), (368, 369, 365, 364), (369, 370, 366, 365), (370, 371, 367, 366), (371, 368, 364, 367), (372, 373, 369, 368), (373, 374, 370, 369), (374, 375, 371, 370), (375, 372, 368, 371), (40, 41, 373, 372), (41, 42, 374, 373), (42, 43, 375, 374), (43, 40, 372, 375), (376, 377, 41, 40), (377, 378, 42, 41), (378, 379, 43, 42), (379, 376, 40, 43), (380, 381, 377, 376), (381, 382, 378, 377), (382, 383, 379, 378), (383, 380, 376, 379), (384, 385, 381, 380), (385, 386, 382, 381), (386, 387, 383, 382), (387, 384, 380, 383), (44, 45, 385, 384), (45, 46, 386, 385), (46, 47, 387, 386), (47, 44, 384, 387), (388, 389, 45, 44), (389, 390, 46, 45), (390, 391, 47, 46), (391, 388, 44, 47), (392, 393, 389, 388), (393, 394, 390, 389), (394, 395, 391, 390), (395, 392, 388, 391), (396, 397, 393, 392), (397, 398, 394, 393), (398, 399, 395, 394), (399, 396, 392, 395), (48, 49, 397, 396), (49, 50, 398, 397), (50, 51, 399, 398), (51, 48, 396, 399), (400, 401, 49, 48), (401, 402, 50, 49), (402, 403, 51, 50), (403, 400, 48, 51), (404, 405, 401, 400), (405, 406, 402, 401), (406, 407, 403, 402), (407, 404, 400, 403), (408, 409, 405, 404), (409, 410, 406, 405), (410, 411, 407, 406), (411, 408, 404, 407), (52, 53, 409, 408), (53, 54, 410, 409), (54, 55, 411, 410), (55, 52, 408, 411), (412, 413, 53, 52), (413, 414, 54, 53), (414, 415, 55, 54), (415, 412, 52, 55), (416, 417, 413, 412), (417, 418, 414, 413), (418, 419, 415, 414), (419, 416, 412, 415), (420, 421, 417, 416), (421, 422, 418, 417), (422, 423, 419, 418), (423, 420, 416, 419), (56, 57, 421, 420), (57, 58, 422, 421), (58, 59, 423, 422), (59, 56, 420, 423), (424, 425, 57, 56), (425, 426, 58, 57), (426, 427, 59, 58), (427, 424, 56, 59), (428, 429, 425, 424), (429, 430, 426, 425), (430, 431, 427, 426), (431, 428, 424, 427), (432, 433, 429, 428), (433, 434, 430, 429), (434, 435, 431, 430), (435, 432, 428, 431), (436, 437, 433, 432), (437, 438, 434, 433), (438, 439, 435, 434), (439, 436, 432, 435), (60, 61, 437, 436), (61, 62, 438, 437), (62, 63, 439, 438), (63, 60, 436, 439), (440, 441, 61, 60), (441, 442, 62, 61), (442, 443, 63, 62), (443, 440, 60, 63), (444, 445, 441, 440), (445, 446, 442, 441), (446, 447, 443, 442), (447, 444, 440, 443), (448, 449, 445, 444), (449, 450, 446, 445), (450, 451, 447, 446), (451, 448, 444, 447), (452, 453, 449, 448), (453, 454, 450, 449), (454, 455, 451, 450), (455, 452, 448, 451), (64, 65, 453, 452), (65, 66, 454, 453), (66, 67, 455, 454), (67, 64, 452, 455), (456, 457, 65, 64), (457, 458, 66, 65), (458, 459, 67, 66), (459, 456, 64, 67), (460, 461, 457, 456), (461, 462, 458, 457), (462, 463, 459, 458), (463, 460, 456, 459), (464, 465, 461, 460), (465, 466, 462, 461), (466, 467, 463, 462), (467, 464, 460, 463), (468, 469, 465, 464), (469, 470, 466, 465), (470, 471, 467, 466), (471, 468, 464, 467), (68, 69, 469, 468), (69, 70, 470, 469), (70, 71, 471, 470), (71, 68, 468, 471), (472, 473, 69, 68), (473, 474, 70, 69), (474, 475, 71, 70), (475, 472, 68, 71), (476, 477, 473, 472), (477, 478, 474, 473), (478, 479, 475, 474), (479, 476, 472, 475), (480, 481, 477, 476), (481, 482, 478, 477), (482, 483, 479, 478), (483, 480, 476, 479), (484, 485, 481, 480), (485, 486, 482, 481), (486, 487, 483, 482), (487, 484, 480, 483), (72, 73, 485, 484), (73, 74, 486, 485), (74, 75, 487, 486), (75, 72, 484, 487), (488, 489, 73, 72), (489, 490, 74, 73), (490, 491, 75, 74), (491, 488, 72, 75), (492, 493, 489, 488), (493, 494, 490, 489), (494, 495, 491, 490), (495, 492, 488, 491), (496, 497, 493, 492), (497, 498, 494, 493), (498, 499, 495, 494), (499, 496, 492, 495), (500, 501, 497, 496), (501, 502, 498, 497), (502, 503, 499, 498), (503, 500, 496, 499), (76, 77, 501, 500), (77, 78, 502, 501), (78, 79, 503, 502), (79, 76, 500, 503), (504, 505, 77, 76), (505, 506, 78, 77), (506, 507, 79, 78), (507, 504, 76, 79), (508, 509, 505, 504), (509, 510, 506, 505), (510, 511, 507, 506), (511, 508, 504, 507), (512, 513, 509, 508), (513, 514, 510, 509), (514, 515, 511, 510), (515, 512, 508, 511), (516, 517, 513, 512), (517, 518, 514, 513), (518, 519, 515, 514), (519, 516, 512, 515), (80, 81, 517, 516), (81, 82, 518, 517), (82, 83, 519, 518), (83, 80, 516, 519), (520, 521, 81, 80), (521, 522, 82, 81), (522, 523, 83, 82), (523, 520, 80, 83), (524, 525, 521, 520), (525, 526, 522, 521), (526, 527, 523, 522), (527, 524, 520, 523), (528, 529, 525, 524), (529, 530, 526, 525), (530, 531, 527, 526), (531, 528, 524, 527), (532, 533, 529, 528), (533, 534, 530, 529), (534, 535, 531, 530), (535, 532, 528, 531), (84, 85, 533, 532), (85, 86, 534, 533), (86, 87, 535, 534), (87, 84, 532, 535), (536, 537, 85, 84), (537, 538, 86, 85), (538, 539, 87, 86), (539, 536, 84, 87), (540, 541, 537, 536), (541, 542, 538, 537), (542, 543, 539, 538), (543, 540, 536, 539), (544, 545, 541, 540), (545, 546, 542, 541), (546, 547, 543, 542), (547, 544, 540, 543), (548, 549, 545, 544), (549, 550, 546, 545), (550, 551, 547, 546), (551, 548, 544, 547), (88, 89, 549, 548), (89, 90, 550, 549), (90, 91, 551, 550), (91, 88, 548, 551), (552, 553, 89, 88), (553, 554, 90, 89), (554, 555, 91, 90), (555, 552, 88, 91), (556, 557, 553, 552), (557, 558, 554, 553), (558, 559, 555, 554), (559, 556, 552, 555), (560, 561, 557, 556), (561, 562, 558, 557), (562, 563, 559, 558), (563, 560, 556, 559), (564, 565, 561, 560), (565, 566, 562, 561), (566, 567, 563, 562), (567, 564, 560, 563), (92, 93, 565, 564), (93, 94, 566, 565), (94, 95, 567, 566), (95, 92, 564, 567), (568, 569, 93, 92), (569, 570, 94, 93), (570, 571, 95, 94), (571, 568, 92, 95), (572, 573, 569, 568), (573, 574, 570, 569), (574, 575, 571, 570), (575, 572, 568, 571), (576, 577, 573, 572), (577, 578, 574, 573), (578, 579, 575, 574), (579, 576, 572, 575), (96, 97, 577, 576), (97, 98, 578, 577), (98, 99, 579, 578), (99, 96, 576, 579), (580, 581, 97, 96), (581, 582, 98, 97), (582, 583, 99, 98), (583, 580, 96, 99), (584, 585, 581, 580), (585, 586, 582, 581), (586, 587, 583, 582), (587, 584, 580, 583), (588, 589, 585, 584), (589, 590, 586, 585), (590, 591, 587, 586), (591, 588, 584, 587), (100, 101, 589, 588), (101, 102, 590, 589), (102, 103, 591, 590), (103, 100, 588, 591), (592, 593, 101, 100), (593, 594, 102, 101), (594, 595, 103, 102), (595, 592, 100, 103), (596, 597, 593, 592), (597, 598, 594, 593), (598, 599, 595, 594), (599, 596, 592, 595), (600, 601, 597, 596), (601, 602, 598, 597), (602, 603, 599, 598), (603, 600, 596, 599), (104, 105, 601, 600), (105, 106, 602, 601), (106, 107, 603, 602), (107, 104, 600, 603), (604, 605, 105, 104), (605, 606, 106, 105), (606, 607, 107, 106), (607, 604, 104, 107), (608, 609, 605, 604), (609, 610, 606, 605), (610, 611, 607, 606), (611, 608, 604, 607), (612, 613, 609, 608), (613, 614, 610, 609), (614, 615, 611, 610), (615, 612, 608, 611), (108, 109, 613, 612), (109, 110, 614, 613), (110, 111, 615, 614), (111, 108, 612, 615), (616, 617, 109, 108), (617, 618, 110, 109), (618, 619, 111, 110), (619, 616, 108, 111), (620, 621, 617, 616), (621, 622, 618, 617), (622, 623, 619, 618), (623, 620, 616, 619), (624, 625, 621, 620), (625, 626, 622, 621), (626, 627, 623, 622), (627, 624, 620, 623), (628, 629, 625, 624), (629, 630, 626, 625), (630, 631, 627, 626), (631, 628, 624, 627), (112, 113, 629, 628), (113, 114, 630, 629), (114, 115, 631, 630), (115, 112, 628, 631), (632, 633, 113, 112), (633, 634, 114, 113), (634, 635, 115, 114), (635, 632, 112, 115), (636, 637, 633, 632), (637, 638, 634, 633), (638, 639, 635, 634), (639, 636, 632, 635), (640, 641, 637, 636), (641, 642, 638, 637), (642, 643, 639, 638), (643, 640, 636, 639), (644, 645, 641, 640), (645, 646, 642, 641), (646, 647, 643, 642), (647, 644, 640, 643), (116, 117, 645, 644), (117, 118, 646, 645), (118, 119, 647, 646), (119, 116, 644, 647), (648, 649, 117, 116), (649, 650, 118, 117), (650, 651, 119, 118), (651, 648, 116, 119), (652, 653, 649, 648), (653, 654, 650, 649), (654, 655, 651, 650), (655, 652, 648, 651), (656, 657, 653, 652), (657, 658, 654, 653), (658, 659, 655, 654), (659, 656, 652, 655), (660, 661, 657, 656), (661, 662, 658, 657), (662, 663, 659, 658), (663, 660, 656, 659), (664, 665, 661, 660), (665, 666, 662, 661), (666, 667, 663, 662), (667, 664, 660, 663), (120, 121, 665, 664), (121, 122, 666, 665), (122, 123, 667, 666), (123, 120, 664, 667), (668, 669, 121, 120), (669, 670, 122, 121), (670, 671, 123, 122), (671, 668, 120, 123), (672, 673, 669, 668), (673, 674, 670, 669), (674, 675, 671, 670), (675, 672, 668, 671), (676, 677, 673, 672), (677, 678, 674, 673), (678, 679, 675, 674), (679, 676, 672, 675), (680, 681, 677, 676), (681, 682, 678, 677), (682, 683, 679, 678), (683, 680, 676, 679), (684, 685, 681, 680), (685, 686, 682, 681), (686, 687, 683, 682), (687, 684, 680, 683), (124, 125, 685, 684), (125, 126, 686, 685), (126, 127, 687, 686), (127, 124, 684, 687), (688, 689, 125, 124), (689, 690, 126, 125), (690, 691, 127, 126), (691, 688, 124, 127), (692, 693, 689, 688), (693, 694, 690, 689), (694, 695, 691, 690), (695, 692, 688, 691), (696, 697, 693, 692), (697, 698, 694, 693), (698, 699, 695, 694), (699, 696, 692, 695), (700, 701, 697, 696), (701, 702, 698, 697), (702, 703, 699, 698), (703, 700, 696, 699), (704, 705, 701, 700), (705, 706, 702, 701), (706, 707, 703, 702), (707, 704, 700, 703), (708, 709, 705, 704), (709, 710, 706, 705), (710, 711, 707, 706), (711, 708, 704, 707), (128, 129, 709, 708), (129, 130, 710, 709), (130, 131, 711, 710), (131, 128, 708, 711), (712, 713, 129, 128), (713, 714, 130, 129), (714, 715, 131, 130), (715, 712, 128, 131), (716, 717, 713, 712), (717, 718, 714, 713), (718, 719, 715, 714), (719, 716, 712, 715), (720, 721, 717, 716), (721, 722, 718, 717), (722, 723, 719, 718), (723, 720, 716, 719), (724, 725, 721, 720), (725, 726, 722, 721), (726, 727, 723, 722), (727, 724, 720, 723), (728, 729, 725, 724), (729, 730, 726, 725), (730, 731, 727, 726), (731, 728, 724, 727), (732, 733, 729, 728), (733, 734, 730, 729), (734, 735, 731, 730), (735, 732, 728, 731), (736, 737, 733, 732), (737, 738, 734, 733), (738, 739, 735, 734), (739, 736, 732, 735), (132, 133, 737, 736), (133, 134, 738, 737), (134, 135, 739, 738), (135, 132, 736, 739), (740, 741, 133, 132), (741, 742, 134, 133), (742, 743, 135, 134), (743, 740, 132, 135), (744, 745, 741, 740), (745, 746, 742, 741), (746, 747, 743, 742), (747, 744, 740, 743), (748, 749, 745, 744), (749, 750, 746, 745), (750, 751, 747, 746), (751, 748, 744, 747), (752, 753, 749, 748), (753, 754, 750, 749), (754, 755, 751, 750), (755, 752, 748, 751), (756, 757, 753, 752), (757, 758, 754, 753), (758, 759, 755, 754), (759, 756, 752, 755), (760, 761, 757, 756), (761, 762, 758, 757), (762, 763, 759, 758), (763, 760, 756, 759), (764, 765, 761, 760), (765, 766, 762, 761), (766, 767, 763, 762), (767, 764, 760, 763), (768, 769, 765, 764), (769, 770, 766, 765), (770, 771, 767, 766), (771, 768, 764, 767), (136, 137, 769, 768), (137, 138, 770, 769), (138, 139, 771, 770), (139, 136, 768, 771), (772, 773, 137, 136), (773, 774, 138, 137), (774, 775, 139, 138), (775, 772, 136, 139), (776, 777, 773, 772), (777, 778, 774, 773), (778, 779, 775, 774), (779, 776, 772, 775), (780, 781, 777, 776), (781, 782, 778, 777), (782, 783, 779, 778), (783, 780, 776, 779), (784, 785, 781, 780), (785, 786, 782, 781), (786, 787, 783, 782), (787, 784, 780, 783), (788, 789, 785, 784), (789, 790, 786, 785), (790, 791, 787, 786), (791, 788, 784, 787), (792, 793, 789, 788), (793, 794, 790, 789), (794, 795, 791, 790), (795, 792, 788, 791), (796, 797, 793, 792), (797, 798, 794, 793), (798, 799, 795, 794), (799, 796, 792, 795), (800, 801, 797, 796), (801, 802, 798, 797), (802, 803, 799, 798), (803, 800, 796, 799), (140, 141, 801, 800), (141, 142, 802, 801), (142, 143, 803, 802), (143, 140, 800, 803), (804, 805, 141, 140), (805, 806, 142, 141), (806, 807, 143, 142), (807, 804, 140, 143), (808, 809, 805, 804), (809, 810, 806, 805), (810, 811, 807, 806), (811, 808, 804, 807), (812, 813, 809, 808), (813, 814, 810, 809), (814, 815, 811, 810), (815, 812, 808, 811), (816, 817, 813, 812), (817, 818, 814, 813), (818, 819, 815, 814), (819, 816, 812, 815), (820, 821, 817, 816), (821, 822, 818, 817), (822, 823, 819, 818), (823, 820, 816, 819), (824, 825, 821, 820), (825, 826, 822, 821), (826, 827, 823, 822), (827, 824, 820, 823), (828, 829, 825, 824), (829, 830, 826, 825), (830, 831, 827, 826), (831, 828, 824, 827), (832, 833, 829, 828), (833, 834, 830, 829), (834, 835, 831, 830), (835, 832, 828, 831), (836, 837, 833, 832), (837, 838, 834, 833), (838, 839, 835, 834), (839, 836, 832, 835), (144, 145, 837, 836), (145, 146, 838, 837), (146, 147, 839, 838), (147, 144, 836, 839)])
me_nurbspath.polygons.foreach_set('use_smooth', [True] * 836)
me_nurbspath.materials.append(mat_stringmaterial)
me_nurbspath.use_remesh_fix_poles = True
me_nurbspath.use_remesh_preserve_attributes = False
me_nurbspath.use_mirror_vertex_groups = False
me_nurbspath.update()
me_plane = bpy.data.meshes.new('Plane')
me_plane.from_pydata([(-0.18, -0.15, 0.08), (0.18, -0.15, 0.08), (-0.18, 0.15, 0.08), (0.18, 0.15, 0.08), (0.0, -0.15, 0.0), (0.0, 0.15, 0.0)], [], [(4, 1, 3, 5), (0, 4, 5, 2)])
_uv = me_plane.uv_layers.new(name='UVMap')
_uv.uv.foreach_set('vector', [0.5, 0.0, 1.0, 0.0, 1.0, 1.0, 0.5, 1.0, 0.0, 0.0, 0.5, 0.0, 0.5, 1.0, 0.0, 1.0])
me_plane.materials.append(mat_positionforcermaterial)
me_plane.use_remesh_fix_poles = True
me_plane.use_remesh_preserve_attributes = False
me_plane.use_mirror_vertex_groups = False
me_plane.update()

# ---- objects
ob_frontchock = bpy.data.objects.new('FrontChock', me_cube_007)
ob_rearchock = bpy.data.objects.new('RearChock', me_cube_009)
ob_string = bpy.data.objects.new('String', me_nurbspath)
ob_positionforcer = bpy.data.objects.new('PositionForcer', me_plane)

# ---- transforms, parenting, visibility, modifiers, constraints
ob_frontchock.location = (-0.205, 0.0, 0.0)
ob_frontchock.lineart.crease_threshold = 0.0
ob_rearchock.location = (0.205, 0.0, 0.0)
ob_rearchock.lineart.crease_threshold = 0.0
ob_string.location = (-0.0005777, -0.3247, 0.01)
ob_string.lineart.crease_threshold = 0.0
_m = ob_string.modifiers.new('Auto Smooth', 'NODES')
_m.node_group = ng_auto_smooth
_gi = [s.identifier for s in ng_auto_smooth.interface.items_tree if s.item_type == 'SOCKET' and s.in_out == 'INPUT']
_m[_gi[1]] = 3.142  # Angle
ob_positionforcer.location = (0.0, 0.0, 0.0)
ob_positionforcer.lineart.crease_threshold = 0.0

# ---- collection membership
scene.collection.objects.link(ob_frontchock)
scene.collection.objects.link(ob_rearchock)
scene.collection.objects.link(ob_string)
scene.collection.objects.link(ob_positionforcer)

# ---- scene / render settings (as saved in the file)
scene.frame_start = 1; scene.frame_end = 250; scene.frame_set(1)
scene.render.engine = 'BLENDER_EEVEE_NEXT'
scene.render.image_settings.exr_codec = 'NONE'
scene.render.simplify_subdivision_render = 0
scene.render.simplify_child_particles_render = 0.0
scene.cycles.use_denoising = False
scene.cycles.samples = 128
scene.cycles.sampling_pattern = 'TABULATED_SOBOL'
scene.cycles.use_adaptive_sampling = False
scene.cycles.use_light_tree = False
scene.view_settings.view_transform = 'Filmic'
bpy.context.view_layer.update()

# ---- added for rendering (the .blend has no active camera and no usable light): camera, sun + grey world if the file has none
cam_auto = bpy.data.cameras.new('AutoCamera')
cam_auto.lens = 50.0
cam_auto.sensor_width = 36.0
cam_auto.clip_end = 1000.0
ob_auto_camera = bpy.data.objects.new('AutoCamera', cam_auto)
scene.collection.objects.link(ob_auto_camera)
ob_auto_camera.location = (0.827621, -1.16782, 0.702097)
ob_auto_camera.rotation_euler = (1.09748, -7.21219e-08, 0.694738)
scene.camera = ob_auto_camera
light_auto_sun = bpy.data.lights.new('AutoSun', 'SUN')
light_auto_sun.energy = 3.0
light_auto_sun.angle = 0.0523599
ob_auto_sun = bpy.data.objects.new('AutoSun', light_auto_sun)
scene.collection.objects.link(ob_auto_sun)
ob_auto_sun.rotation_euler = (0.872665, 0.174533, 0.523599)
if scene.world is None:
    world_auto = bpy.data.worlds.new('AutoWorld')
    world_auto.color = (0.3, 0.3, 0.3)
    scene.world = world_auto
bpy.context.view_layer.update()
